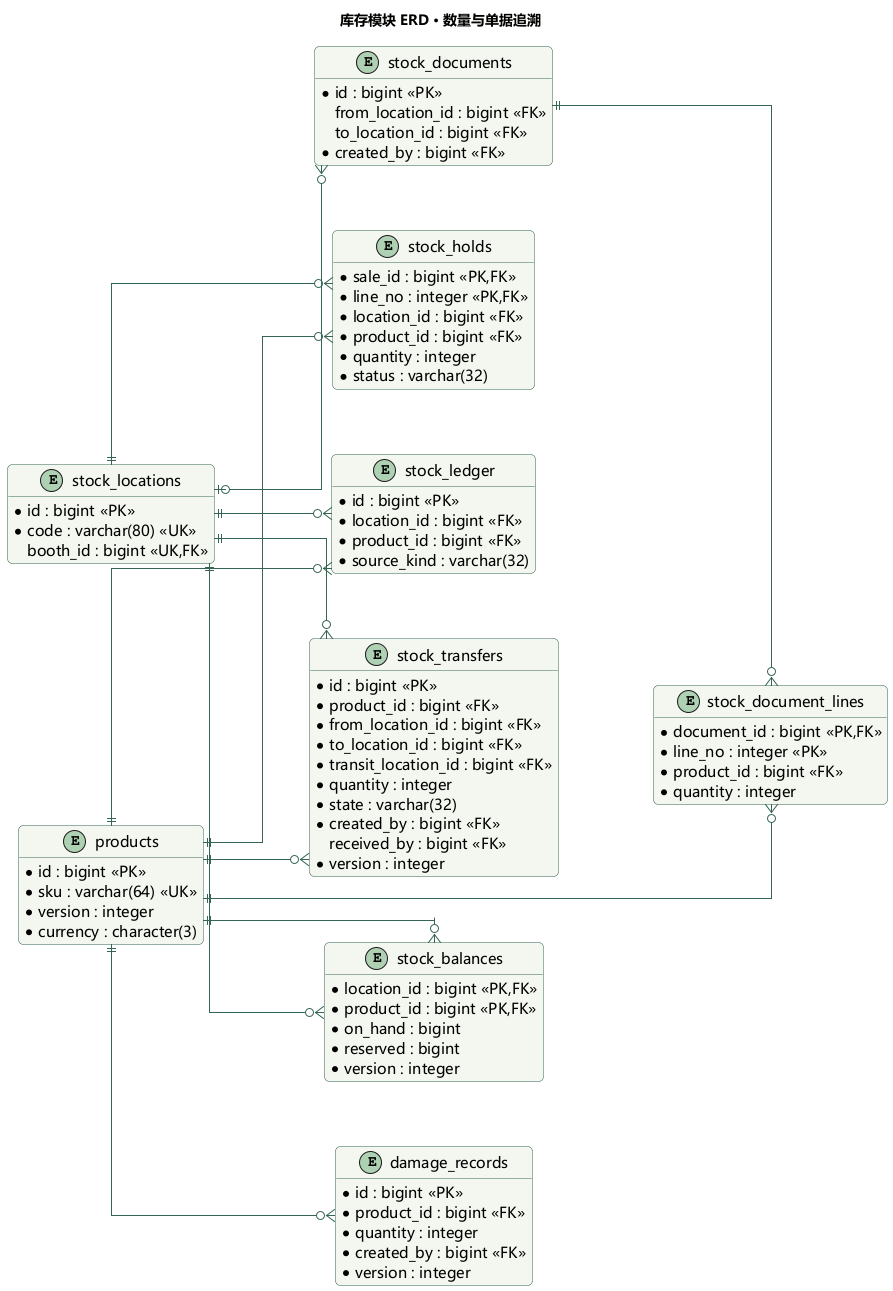

The diagram above was rendered by PlantUML. Its source (embedded in the PNG):
@startuml
skinparam defaultFontName Microsoft YaHei
skinparam defaultFontSize 15
skinparam backgroundColor #FFFFFF
skinparam shadowing false
skinparam roundcorner 10
skinparam ArrowColor #356553
skinparam LineColor #356553
skinparam packageStyle rectangle
skinparam classBackgroundColor #F4F7EF
skinparam classBorderColor #356553
skinparam usecaseBackgroundColor #F4F7EF
skinparam usecaseBorderColor #356553
skinparam stateBackgroundColor #F4F7EF
skinparam stateBorderColor #356553
skinparam noteBackgroundColor #FFF6DC
skinparam noteBorderColor #C7AB63
hide empty members
title 库存模块 ERD · 数量与单据追溯
left to right direction
hide methods
skinparam linetype ortho
skinparam nodesep 65
skinparam ranksep 95
entity "damage_records" as damage_records {
 {field} * id : bigint <<PK>>
 {field} * product_id : bigint <<FK>>
 {field} * quantity : integer
 {field} * created_by : bigint <<FK>>
 {field} * version : integer
}
entity "products" as products {
 {field} * id : bigint <<PK>>
 {field} * sku : varchar(64) <<UK>>
 {field} * version : integer
 {field} * currency : character(3)
}
entity "stock_balances" as stock_balances {
 {field} * location_id : bigint <<PK,FK>>
 {field} * product_id : bigint <<PK,FK>>
 {field} * on_hand : bigint
 {field} * reserved : bigint
 {field} * version : integer
}
entity "stock_documents" as stock_documents {
 {field} * id : bigint <<PK>>
 {field} from_location_id : bigint <<FK>>
 {field} to_location_id : bigint <<FK>>
 {field} * created_by : bigint <<FK>>
}
entity "stock_document_lines" as stock_document_lines {
 {field} * document_id : bigint <<PK,FK>>
 {field} * line_no : integer <<PK>>
 {field} * product_id : bigint <<FK>>
 {field} * quantity : integer
}
entity "stock_holds" as stock_holds {
 {field} * sale_id : bigint <<PK,FK>>
 {field} * line_no : integer <<PK,FK>>
 {field} * location_id : bigint <<FK>>
 {field} * product_id : bigint <<FK>>
 {field} * quantity : integer
 {field} * status : varchar(32)
}
entity "stock_ledger" as stock_ledger {
 {field} * id : bigint <<PK>>
 {field} * location_id : bigint <<FK>>
 {field} * product_id : bigint <<FK>>
 {field} * source_kind : varchar(32)
}
entity "stock_locations" as stock_locations {
 {field} * id : bigint <<PK>>
 {field} * code : varchar(80) <<UK>>
 {field} booth_id : bigint <<UK,FK>>
}
entity "stock_transfers" as stock_transfers {
 {field} * id : bigint <<PK>>
 {field} * product_id : bigint <<FK>>
 {field} * from_location_id : bigint <<FK>>
 {field} * to_location_id : bigint <<FK>>
 {field} * transit_location_id : bigint <<FK>>
 {field} * quantity : integer
 {field} * state : varchar(32)
 {field} * created_by : bigint <<FK>>
 {field} received_by : bigint <<FK>>
 {field} * version : integer
}
products ||--o{ damage_records
stock_locations ||--o{ stock_balances
products ||--o{ stock_balances
stock_locations |o--o{ stock_documents
stock_documents ||--o{ stock_document_lines
products ||--o{ stock_document_lines
stock_locations ||--o{ stock_holds
products ||--o{ stock_holds
stock_locations ||--o{ stock_ledger
products ||--o{ stock_ledger
stock_locations ||--o{ stock_transfers
products ||--o{ stock_transfers
@enduml